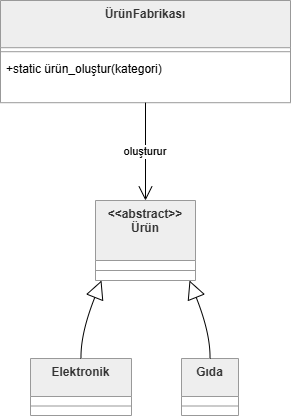

The diagram above was exported from draw.io. Its source (the exported page's mxGraphModel, read from the mxfile embedded in the PNG):
<mxGraphModel dx="1110" dy="822" grid="1" gridSize="10" guides="1" tooltips="1" connect="1" arrows="1" fold="1" page="1" pageScale="1" pageWidth="827" pageHeight="1169" math="0" shadow="0">
  <root>
    <mxCell id="0" />
    <mxCell id="1" parent="0" />
    <mxCell id="UJO2WEj34UEuygcFwILM-152" parent="1" style="swimlane;fontStyle=1;align=center;verticalAlign=top;childLayout=stackLayout;horizontal=1;startSize=47.2;horizontalStack=0;resizeParent=1;resizeParentMax=0;resizeLast=0;collapsible=0;marginBottom=0;fillColor=light-dark(#eeeeee,#1f2020);strokeColor=light-dark(#999999,#cccccc);fontColor=light-dark(#333333,#cccccc);" value="ÜrünFabrikası" vertex="1">
      <mxGeometry height="102.2" width="290" x="20" y="20" as="geometry" />
    </mxCell>
    <mxCell id="UJO2WEj34UEuygcFwILM-153" parent="UJO2WEj34UEuygcFwILM-152" style="line;strokeWidth=1;fillColor=none;align=left;verticalAlign=middle;spacingTop=-1;spacingLeft=3;spacingRight=3;rotatable=0;labelPosition=right;points=[];portConstraint=eastwest;strokeColor=inherit;" vertex="1">
      <mxGeometry height="8" width="290" y="47.2" as="geometry" />
    </mxCell>
    <mxCell id="UJO2WEj34UEuygcFwILM-154" parent="UJO2WEj34UEuygcFwILM-152" style="text;strokeColor=none;fillColor=none;align=left;verticalAlign=top;spacingLeft=4;spacingRight=4;overflow=hidden;rotatable=0;points=[[0,0.5],[1,0.5]];portConstraint=eastwest;" value="+static ürün_oluştur(kategori)" vertex="1">
      <mxGeometry height="47" width="290" y="55.2" as="geometry" />
    </mxCell>
    <mxCell id="UJO2WEj34UEuygcFwILM-155" parent="1" style="swimlane;fontStyle=1;align=center;verticalAlign=top;childLayout=stackLayout;horizontal=1;startSize=60;horizontalStack=0;resizeParent=1;resizeParentMax=0;resizeLast=0;collapsible=0;marginBottom=0;fillColor=light-dark(#eeeeee,#1f2020);strokeColor=light-dark(#999999,#cccccc);fontColor=light-dark(#333333,#cccccc);" value="&lt;&lt;abstract&gt;&gt;&#10;Ürün" vertex="1">
      <mxGeometry height="80" width="100" x="115" y="220" as="geometry" />
    </mxCell>
    <mxCell id="UJO2WEj34UEuygcFwILM-156" parent="UJO2WEj34UEuygcFwILM-155" style="line;strokeWidth=1;fillColor=none;align=left;verticalAlign=middle;spacingTop=-1;spacingLeft=3;spacingRight=3;rotatable=0;labelPosition=right;points=[];portConstraint=eastwest;strokeColor=inherit;" vertex="1">
      <mxGeometry height="20" width="100" y="60" as="geometry" />
    </mxCell>
    <mxCell id="UJO2WEj34UEuygcFwILM-157" parent="1" style="swimlane;fontStyle=1;align=center;verticalAlign=top;childLayout=stackLayout;horizontal=1;startSize=38;horizontalStack=0;resizeParent=1;resizeParentMax=0;resizeLast=0;collapsible=0;marginBottom=0;fillColor=light-dark(#eeeeee,#1f2020);strokeColor=light-dark(#999999,#cccccc);fontColor=light-dark(#333333,#cccccc);" value="Elektronik" vertex="1">
      <mxGeometry height="57" width="101" x="50" y="378" as="geometry" />
    </mxCell>
    <mxCell id="UJO2WEj34UEuygcFwILM-158" parent="UJO2WEj34UEuygcFwILM-157" style="line;strokeWidth=1;fillColor=none;align=left;verticalAlign=middle;spacingTop=-1;spacingLeft=3;spacingRight=3;rotatable=0;labelPosition=right;points=[];portConstraint=eastwest;strokeColor=inherit;" vertex="1">
      <mxGeometry height="19" width="101" y="38" as="geometry" />
    </mxCell>
    <mxCell id="UJO2WEj34UEuygcFwILM-159" parent="1" style="swimlane;fontStyle=1;align=center;verticalAlign=top;childLayout=stackLayout;horizontal=1;startSize=38;horizontalStack=0;resizeParent=1;resizeParentMax=0;resizeLast=0;collapsible=0;marginBottom=0;fillColor=light-dark(#eeeeee,#1f2020);strokeColor=light-dark(#999999,#cccccc);fontColor=light-dark(#333333,#cccccc);" value="Gıda" vertex="1">
      <mxGeometry height="57" width="57" x="201" y="378" as="geometry" />
    </mxCell>
    <mxCell id="UJO2WEj34UEuygcFwILM-160" parent="UJO2WEj34UEuygcFwILM-159" style="line;strokeWidth=1;fillColor=none;align=left;verticalAlign=middle;spacingTop=-1;spacingLeft=3;spacingRight=3;rotatable=0;labelPosition=right;points=[];portConstraint=eastwest;strokeColor=inherit;" vertex="1">
      <mxGeometry height="19" width="57" y="38" as="geometry" />
    </mxCell>
    <mxCell id="UJO2WEj34UEuygcFwILM-161" edge="1" parent="1" source="UJO2WEj34UEuygcFwILM-152" style="curved=1;startArrow=none;endArrow=open;endSize=12;exitX=0.5;exitY=1;entryX=0.5;entryY=0;rounded=0;" target="UJO2WEj34UEuygcFwILM-155" value="oluşturur">
      <mxGeometry relative="1" as="geometry">
        <Array as="points" />
      </mxGeometry>
    </mxCell>
    <mxCell id="UJO2WEj34UEuygcFwILM-162" edge="1" parent="1" source="UJO2WEj34UEuygcFwILM-155" style="curved=1;startArrow=block;startSize=16;startFill=0;endArrow=none;exitX=0.06;exitY=1;entryX=0.5;entryY=0;rounded=0;" target="UJO2WEj34UEuygcFwILM-157" value="">
      <mxGeometry relative="1" as="geometry">
        <Array as="points">
          <mxPoint x="100" y="353" />
        </Array>
      </mxGeometry>
    </mxCell>
    <mxCell id="UJO2WEj34UEuygcFwILM-163" edge="1" parent="1" source="UJO2WEj34UEuygcFwILM-155" style="curved=1;startArrow=block;startSize=16;startFill=0;endArrow=none;exitX=0.94;exitY=1;entryX=0.5;entryY=0;rounded=0;" target="UJO2WEj34UEuygcFwILM-159" value="">
      <mxGeometry relative="1" as="geometry">
        <Array as="points">
          <mxPoint x="230" y="353" />
        </Array>
      </mxGeometry>
    </mxCell>
  </root>
</mxGraphModel>